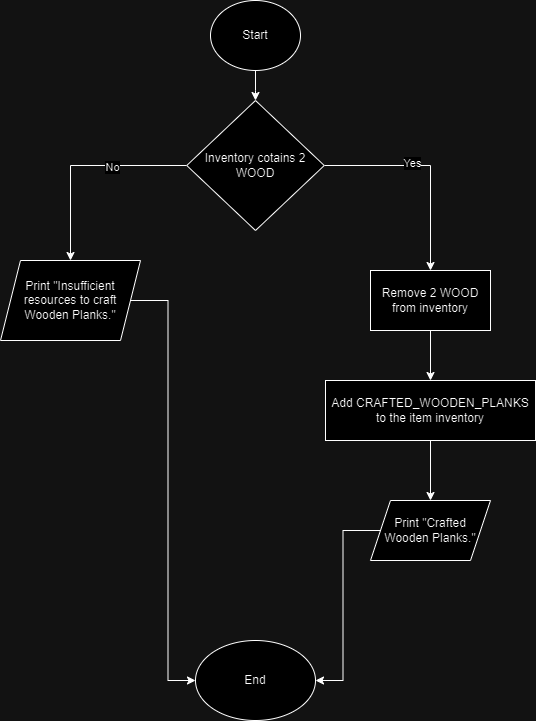

The diagram above was exported from draw.io. Its source (the exported page's mxGraphModel, read from the mxfile embedded in the PNG):
<mxGraphModel dx="1613" dy="766" grid="1" gridSize="10" guides="1" tooltips="1" connect="1" arrows="1" fold="1" page="1" pageScale="1" pageWidth="827" pageHeight="1169" math="0" shadow="0">
  <root>
    <mxCell id="0" />
    <mxCell id="1" parent="0" />
    <mxCell id="iWWMxAO8EqwcrgR_nRfK-3" value="" style="edgeStyle=orthogonalEdgeStyle;rounded=0;orthogonalLoop=1;jettySize=auto;html=1;" edge="1" parent="1" source="iWWMxAO8EqwcrgR_nRfK-1" target="iWWMxAO8EqwcrgR_nRfK-2">
      <mxGeometry relative="1" as="geometry" />
    </mxCell>
    <mxCell id="iWWMxAO8EqwcrgR_nRfK-1" value="Start" style="ellipse;whiteSpace=wrap;html=1;" vertex="1" parent="1">
      <mxGeometry x="400" y="80" width="90" height="70" as="geometry" />
    </mxCell>
    <mxCell id="iWWMxAO8EqwcrgR_nRfK-5" style="edgeStyle=orthogonalEdgeStyle;rounded=0;orthogonalLoop=1;jettySize=auto;html=1;entryX=0.5;entryY=0;entryDx=0;entryDy=0;" edge="1" parent="1" source="iWWMxAO8EqwcrgR_nRfK-2" target="iWWMxAO8EqwcrgR_nRfK-4">
      <mxGeometry relative="1" as="geometry" />
    </mxCell>
    <mxCell id="iWWMxAO8EqwcrgR_nRfK-9" value="Yes" style="edgeLabel;html=1;align=center;verticalAlign=middle;resizable=0;points=[];" vertex="1" connectable="0" parent="iWWMxAO8EqwcrgR_nRfK-5">
      <mxGeometry x="-0.1669" y="3" relative="1" as="geometry">
        <mxPoint as="offset" />
      </mxGeometry>
    </mxCell>
    <mxCell id="iWWMxAO8EqwcrgR_nRfK-7" style="edgeStyle=orthogonalEdgeStyle;rounded=0;orthogonalLoop=1;jettySize=auto;html=1;entryX=0.5;entryY=0;entryDx=0;entryDy=0;" edge="1" parent="1" source="iWWMxAO8EqwcrgR_nRfK-2" target="iWWMxAO8EqwcrgR_nRfK-6">
      <mxGeometry relative="1" as="geometry" />
    </mxCell>
    <mxCell id="iWWMxAO8EqwcrgR_nRfK-8" value="No" style="edgeLabel;html=1;align=center;verticalAlign=middle;resizable=0;points=[];" vertex="1" connectable="0" parent="iWWMxAO8EqwcrgR_nRfK-7">
      <mxGeometry x="-0.2878" y="1" relative="1" as="geometry">
        <mxPoint as="offset" />
      </mxGeometry>
    </mxCell>
    <mxCell id="iWWMxAO8EqwcrgR_nRfK-2" value="Inventory cotains 2 WOOD" style="rhombus;whiteSpace=wrap;html=1;" vertex="1" parent="1">
      <mxGeometry x="376.25" y="180" width="137.5" height="130" as="geometry" />
    </mxCell>
    <mxCell id="iWWMxAO8EqwcrgR_nRfK-11" value="" style="edgeStyle=orthogonalEdgeStyle;rounded=0;orthogonalLoop=1;jettySize=auto;html=1;" edge="1" parent="1" source="iWWMxAO8EqwcrgR_nRfK-4" target="iWWMxAO8EqwcrgR_nRfK-10">
      <mxGeometry relative="1" as="geometry" />
    </mxCell>
    <mxCell id="iWWMxAO8EqwcrgR_nRfK-4" value="Remove 2 WOOD from inventory" style="rounded=0;whiteSpace=wrap;html=1;" vertex="1" parent="1">
      <mxGeometry x="560" y="350" width="120" height="60" as="geometry" />
    </mxCell>
    <mxCell id="iWWMxAO8EqwcrgR_nRfK-16" style="edgeStyle=orthogonalEdgeStyle;rounded=0;orthogonalLoop=1;jettySize=auto;html=1;entryX=0;entryY=0.5;entryDx=0;entryDy=0;" edge="1" parent="1" source="iWWMxAO8EqwcrgR_nRfK-6" target="iWWMxAO8EqwcrgR_nRfK-14">
      <mxGeometry relative="1" as="geometry" />
    </mxCell>
    <mxCell id="iWWMxAO8EqwcrgR_nRfK-6" value="Print&amp;nbsp;&quot;Insufficient resources to craft Wooden Planks.&quot;" style="shape=parallelogram;perimeter=parallelogramPerimeter;whiteSpace=wrap;html=1;fixedSize=1;" vertex="1" parent="1">
      <mxGeometry x="190" y="340" width="140" height="80" as="geometry" />
    </mxCell>
    <mxCell id="iWWMxAO8EqwcrgR_nRfK-13" value="" style="edgeStyle=orthogonalEdgeStyle;rounded=0;orthogonalLoop=1;jettySize=auto;html=1;" edge="1" parent="1" source="iWWMxAO8EqwcrgR_nRfK-10" target="iWWMxAO8EqwcrgR_nRfK-12">
      <mxGeometry relative="1" as="geometry" />
    </mxCell>
    <mxCell id="iWWMxAO8EqwcrgR_nRfK-10" value="Add CRAFTED_WOODEN_PLANKS to the item inventory" style="rounded=0;whiteSpace=wrap;html=1;" vertex="1" parent="1">
      <mxGeometry x="515" y="460" width="210" height="60" as="geometry" />
    </mxCell>
    <mxCell id="iWWMxAO8EqwcrgR_nRfK-15" style="edgeStyle=orthogonalEdgeStyle;rounded=0;orthogonalLoop=1;jettySize=auto;html=1;entryX=1;entryY=0.5;entryDx=0;entryDy=0;" edge="1" parent="1" source="iWWMxAO8EqwcrgR_nRfK-12" target="iWWMxAO8EqwcrgR_nRfK-14">
      <mxGeometry relative="1" as="geometry" />
    </mxCell>
    <mxCell id="iWWMxAO8EqwcrgR_nRfK-12" value="Print&amp;nbsp;&quot;Crafted Wooden Planks.&quot;" style="shape=parallelogram;perimeter=parallelogramPerimeter;whiteSpace=wrap;html=1;fixedSize=1;" vertex="1" parent="1">
      <mxGeometry x="560" y="580" width="120" height="60" as="geometry" />
    </mxCell>
    <mxCell id="iWWMxAO8EqwcrgR_nRfK-14" value="End" style="ellipse;whiteSpace=wrap;html=1;" vertex="1" parent="1">
      <mxGeometry x="385" y="720" width="120" height="80" as="geometry" />
    </mxCell>
  </root>
</mxGraphModel>